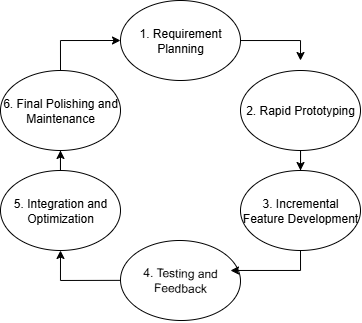

The diagram above was exported from draw.io. Its source (the exported page's mxGraphModel, read from the mxfile embedded in the PNG):
<mxGraphModel dx="573" dy="373" grid="1" gridSize="10" guides="1" tooltips="1" connect="1" arrows="1" fold="1" page="1" pageScale="1" pageWidth="850" pageHeight="1100" math="0" shadow="0">
  <root>
    <mxCell id="0" />
    <mxCell id="1" parent="0" />
    <mxCell id="fJ8ehgVPhisw37L7Fhzv-15" style="edgeStyle=orthogonalEdgeStyle;rounded=0;orthogonalLoop=1;jettySize=auto;html=1;" edge="1" parent="1" source="fJ8ehgVPhisw37L7Fhzv-1">
      <mxGeometry relative="1" as="geometry">
        <mxPoint x="580" y="200" as="targetPoint" />
        <Array as="points">
          <mxPoint x="580" y="180" />
        </Array>
      </mxGeometry>
    </mxCell>
    <mxCell id="fJ8ehgVPhisw37L7Fhzv-1" value="1. Requirement Planning" style="ellipse;whiteSpace=wrap;html=1;" vertex="1" parent="1">
      <mxGeometry x="400" y="140" width="120" height="80" as="geometry" />
    </mxCell>
    <mxCell id="fJ8ehgVPhisw37L7Fhzv-16" value="" style="edgeStyle=orthogonalEdgeStyle;rounded=0;orthogonalLoop=1;jettySize=auto;html=1;" edge="1" parent="1" source="fJ8ehgVPhisw37L7Fhzv-2" target="fJ8ehgVPhisw37L7Fhzv-4">
      <mxGeometry relative="1" as="geometry" />
    </mxCell>
    <mxCell id="fJ8ehgVPhisw37L7Fhzv-2" value="2. Rapid Prototyping" style="ellipse;whiteSpace=wrap;html=1;" vertex="1" parent="1">
      <mxGeometry x="520" y="210" width="120" height="80" as="geometry" />
    </mxCell>
    <mxCell id="fJ8ehgVPhisw37L7Fhzv-4" value="3. Incremental Feature Development" style="ellipse;whiteSpace=wrap;html=1;" vertex="1" parent="1">
      <mxGeometry x="520" y="310" width="120" height="80" as="geometry" />
    </mxCell>
    <mxCell id="fJ8ehgVPhisw37L7Fhzv-18" style="edgeStyle=orthogonalEdgeStyle;rounded=0;orthogonalLoop=1;jettySize=auto;html=1;entryX=0.5;entryY=1;entryDx=0;entryDy=0;" edge="1" parent="1" source="fJ8ehgVPhisw37L7Fhzv-6" target="fJ8ehgVPhisw37L7Fhzv-7">
      <mxGeometry relative="1" as="geometry">
        <Array as="points">
          <mxPoint x="340" y="420" />
        </Array>
      </mxGeometry>
    </mxCell>
    <mxCell id="fJ8ehgVPhisw37L7Fhzv-6" value="4. Testing and Feedback" style="ellipse;whiteSpace=wrap;html=1;rotation=1;" vertex="1" parent="1">
      <mxGeometry x="400" y="380" width="120" height="80" as="geometry" />
    </mxCell>
    <mxCell id="fJ8ehgVPhisw37L7Fhzv-19" style="edgeStyle=orthogonalEdgeStyle;rounded=0;orthogonalLoop=1;jettySize=auto;html=1;entryX=0.5;entryY=1;entryDx=0;entryDy=0;" edge="1" parent="1" source="fJ8ehgVPhisw37L7Fhzv-7" target="fJ8ehgVPhisw37L7Fhzv-8">
      <mxGeometry relative="1" as="geometry" />
    </mxCell>
    <mxCell id="fJ8ehgVPhisw37L7Fhzv-7" value="5. Integration and Optimization" style="ellipse;whiteSpace=wrap;html=1;" vertex="1" parent="1">
      <mxGeometry x="280" y="310" width="120" height="80" as="geometry" />
    </mxCell>
    <mxCell id="fJ8ehgVPhisw37L7Fhzv-20" style="edgeStyle=orthogonalEdgeStyle;rounded=0;orthogonalLoop=1;jettySize=auto;html=1;entryX=0;entryY=0.5;entryDx=0;entryDy=0;" edge="1" parent="1" source="fJ8ehgVPhisw37L7Fhzv-8" target="fJ8ehgVPhisw37L7Fhzv-1">
      <mxGeometry relative="1" as="geometry" />
    </mxCell>
    <mxCell id="fJ8ehgVPhisw37L7Fhzv-8" value="6. Final Polishing and Maintenance" style="ellipse;whiteSpace=wrap;html=1;" vertex="1" parent="1">
      <mxGeometry x="280" y="210" width="120" height="80" as="geometry" />
    </mxCell>
    <mxCell id="fJ8ehgVPhisw37L7Fhzv-17" style="edgeStyle=orthogonalEdgeStyle;rounded=0;orthogonalLoop=1;jettySize=auto;html=1;" edge="1" parent="1" source="fJ8ehgVPhisw37L7Fhzv-4">
      <mxGeometry relative="1" as="geometry">
        <mxPoint x="510" y="410" as="targetPoint" />
        <Array as="points">
          <mxPoint x="580" y="410" />
          <mxPoint x="518" y="410" />
        </Array>
      </mxGeometry>
    </mxCell>
  </root>
</mxGraphModel>